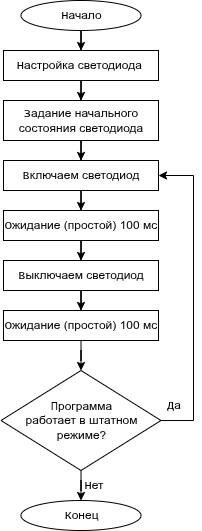

The diagram above was exported from draw.io. Its source (the exported page's mxGraphModel, read from the mxfile embedded in the PNG):
<mxGraphModel dx="934" dy="691" grid="1" gridSize="10" guides="1" tooltips="1" connect="1" arrows="1" fold="1" page="1" pageScale="1" pageWidth="850" pageHeight="1100" math="0" shadow="0">
  <root>
    <mxCell id="0" />
    <mxCell id="1" parent="0" />
    <mxCell id="Zw3WkXVraXCbvuy6SrXL-5" style="edgeStyle=orthogonalEdgeStyle;rounded=0;orthogonalLoop=1;jettySize=auto;html=1;" edge="1" parent="1" source="Zw3WkXVraXCbvuy6SrXL-1" target="Zw3WkXVraXCbvuy6SrXL-4">
      <mxGeometry relative="1" as="geometry" />
    </mxCell>
    <mxCell id="Zw3WkXVraXCbvuy6SrXL-1" value="Настройка светодиода&amp;nbsp;" style="rounded=0;whiteSpace=wrap;html=1;" vertex="1" parent="1">
      <mxGeometry x="340" y="400" width="155" height="30" as="geometry" />
    </mxCell>
    <mxCell id="Zw3WkXVraXCbvuy6SrXL-3" style="edgeStyle=orthogonalEdgeStyle;rounded=0;orthogonalLoop=1;jettySize=auto;html=1;" edge="1" parent="1" source="Zw3WkXVraXCbvuy6SrXL-2" target="Zw3WkXVraXCbvuy6SrXL-1">
      <mxGeometry relative="1" as="geometry" />
    </mxCell>
    <mxCell id="Zw3WkXVraXCbvuy6SrXL-2" value="Начало" style="ellipse;whiteSpace=wrap;html=1;" vertex="1" parent="1">
      <mxGeometry x="357.5" y="350" width="120" height="30" as="geometry" />
    </mxCell>
    <mxCell id="Zw3WkXVraXCbvuy6SrXL-25" style="edgeStyle=orthogonalEdgeStyle;rounded=0;orthogonalLoop=1;jettySize=auto;html=1;" edge="1" parent="1" source="Zw3WkXVraXCbvuy6SrXL-4" target="Zw3WkXVraXCbvuy6SrXL-24">
      <mxGeometry relative="1" as="geometry" />
    </mxCell>
    <mxCell id="Zw3WkXVraXCbvuy6SrXL-4" value="Задание начального состояния светодиода" style="rounded=0;whiteSpace=wrap;html=1;" vertex="1" parent="1">
      <mxGeometry x="340" y="450" width="155" height="40" as="geometry" />
    </mxCell>
    <mxCell id="Zw3WkXVraXCbvuy6SrXL-12" value="Конец" style="ellipse;whiteSpace=wrap;html=1;" vertex="1" parent="1">
      <mxGeometry x="357.5" y="850" width="120" height="30" as="geometry" />
    </mxCell>
    <mxCell id="Zw3WkXVraXCbvuy6SrXL-18" style="edgeStyle=orthogonalEdgeStyle;rounded=0;orthogonalLoop=1;jettySize=auto;html=1;entryX=0.5;entryY=0;entryDx=0;entryDy=0;" edge="1" parent="1" source="Zw3WkXVraXCbvuy6SrXL-16" target="Zw3WkXVraXCbvuy6SrXL-12">
      <mxGeometry relative="1" as="geometry" />
    </mxCell>
    <mxCell id="Zw3WkXVraXCbvuy6SrXL-20" style="edgeStyle=orthogonalEdgeStyle;rounded=0;orthogonalLoop=1;jettySize=auto;html=1;entryX=1;entryY=0.5;entryDx=0;entryDy=0;" edge="1" parent="1" source="Zw3WkXVraXCbvuy6SrXL-16" target="Zw3WkXVraXCbvuy6SrXL-24">
      <mxGeometry relative="1" as="geometry">
        <mxPoint x="498.7500000000002" y="600" as="targetPoint" />
        <Array as="points">
          <mxPoint x="530" y="770" />
          <mxPoint x="530" y="525" />
        </Array>
      </mxGeometry>
    </mxCell>
    <mxCell id="Zw3WkXVraXCbvuy6SrXL-16" value="Программа&lt;div&gt;работает в штатном режиме?&lt;/div&gt;" style="rhombus;whiteSpace=wrap;html=1;" vertex="1" parent="1">
      <mxGeometry x="337.5" y="720" width="160" height="100" as="geometry" />
    </mxCell>
    <mxCell id="Zw3WkXVraXCbvuy6SrXL-19" value="Нет" style="text;html=1;align=center;verticalAlign=middle;resizable=0;points=[];autosize=1;strokeColor=none;fillColor=none;" vertex="1" parent="1">
      <mxGeometry x="410" y="820" width="40" height="30" as="geometry" />
    </mxCell>
    <mxCell id="Zw3WkXVraXCbvuy6SrXL-21" value="Да" style="text;html=1;align=center;verticalAlign=middle;resizable=0;points=[];autosize=1;strokeColor=none;fillColor=none;" vertex="1" parent="1">
      <mxGeometry x="490" y="740" width="40" height="30" as="geometry" />
    </mxCell>
    <mxCell id="Zw3WkXVraXCbvuy6SrXL-29" style="edgeStyle=orthogonalEdgeStyle;rounded=0;orthogonalLoop=1;jettySize=auto;html=1;entryX=0.5;entryY=0;entryDx=0;entryDy=0;" edge="1" parent="1" source="Zw3WkXVraXCbvuy6SrXL-24" target="Zw3WkXVraXCbvuy6SrXL-26">
      <mxGeometry relative="1" as="geometry" />
    </mxCell>
    <mxCell id="Zw3WkXVraXCbvuy6SrXL-24" value="Включаем светодиод" style="rounded=0;whiteSpace=wrap;html=1;" vertex="1" parent="1">
      <mxGeometry x="340" y="510" width="155" height="30" as="geometry" />
    </mxCell>
    <mxCell id="Zw3WkXVraXCbvuy6SrXL-30" style="edgeStyle=orthogonalEdgeStyle;rounded=0;orthogonalLoop=1;jettySize=auto;html=1;entryX=0.5;entryY=0;entryDx=0;entryDy=0;" edge="1" parent="1" source="Zw3WkXVraXCbvuy6SrXL-26" target="Zw3WkXVraXCbvuy6SrXL-27">
      <mxGeometry relative="1" as="geometry" />
    </mxCell>
    <mxCell id="Zw3WkXVraXCbvuy6SrXL-26" value="Ожидание (простой) 100 мс" style="rounded=0;whiteSpace=wrap;html=1;" vertex="1" parent="1">
      <mxGeometry x="340" y="560" width="155" height="30" as="geometry" />
    </mxCell>
    <mxCell id="Zw3WkXVraXCbvuy6SrXL-31" style="edgeStyle=orthogonalEdgeStyle;rounded=0;orthogonalLoop=1;jettySize=auto;html=1;entryX=0.5;entryY=0;entryDx=0;entryDy=0;" edge="1" parent="1" source="Zw3WkXVraXCbvuy6SrXL-27" target="Zw3WkXVraXCbvuy6SrXL-28">
      <mxGeometry relative="1" as="geometry" />
    </mxCell>
    <mxCell id="Zw3WkXVraXCbvuy6SrXL-27" value="Выключаем светодиод" style="rounded=0;whiteSpace=wrap;html=1;" vertex="1" parent="1">
      <mxGeometry x="340" y="610" width="155" height="30" as="geometry" />
    </mxCell>
    <mxCell id="Zw3WkXVraXCbvuy6SrXL-32" style="edgeStyle=orthogonalEdgeStyle;rounded=0;orthogonalLoop=1;jettySize=auto;html=1;entryX=0.5;entryY=0;entryDx=0;entryDy=0;" edge="1" parent="1" source="Zw3WkXVraXCbvuy6SrXL-28" target="Zw3WkXVraXCbvuy6SrXL-16">
      <mxGeometry relative="1" as="geometry" />
    </mxCell>
    <mxCell id="Zw3WkXVraXCbvuy6SrXL-28" value="Ожидание (простой) 100 мс" style="rounded=0;whiteSpace=wrap;html=1;" vertex="1" parent="1">
      <mxGeometry x="340" y="660" width="155" height="30" as="geometry" />
    </mxCell>
  </root>
</mxGraphModel>